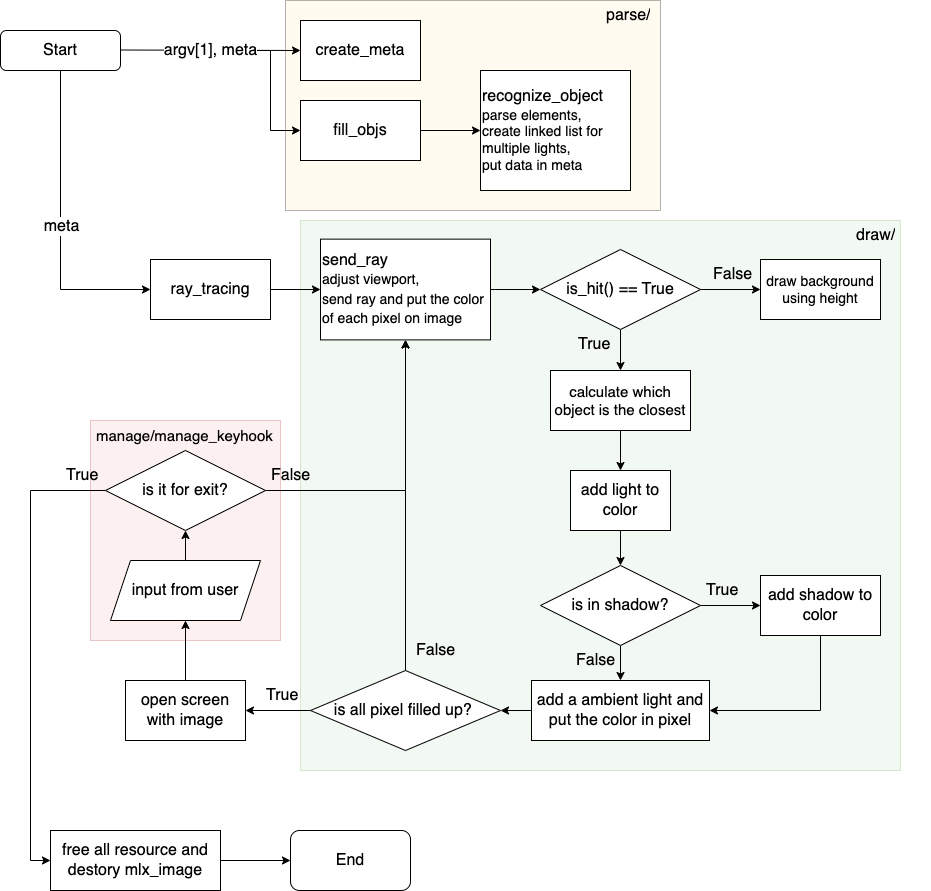

The diagram above was exported from draw.io. Its source (the exported page's mxGraphModel, read from the mxfile embedded in the PNG):
<mxGraphModel dx="937" dy="1100" grid="1" gridSize="10" guides="1" tooltips="1" connect="1" arrows="1" fold="1" page="1" pageScale="1" pageWidth="827" pageHeight="1169" math="0" shadow="0">
  <root>
    <mxCell id="WIyWlLk6GJQsqaUBKTNV-0" />
    <mxCell id="WIyWlLk6GJQsqaUBKTNV-1" parent="WIyWlLk6GJQsqaUBKTNV-0" />
    <mxCell id="VEnRy35cn6Tn8GkV1-NJ-95" value="" style="rounded=0;whiteSpace=wrap;html=1;fillColor=#f8cecc;strokeColor=#b85450;opacity=30;" parent="WIyWlLk6GJQsqaUBKTNV-1" vertex="1">
      <mxGeometry x="130" y="430" width="190" height="220" as="geometry" />
    </mxCell>
    <mxCell id="VEnRy35cn6Tn8GkV1-NJ-94" value="" style="rounded=0;whiteSpace=wrap;html=1;opacity=30;fillColor=#d5e8d4;strokeColor=#82b366;" parent="WIyWlLk6GJQsqaUBKTNV-1" vertex="1">
      <mxGeometry x="340" y="230" width="600" height="550" as="geometry" />
    </mxCell>
    <mxCell id="VEnRy35cn6Tn8GkV1-NJ-92" value="" style="rounded=0;whiteSpace=wrap;html=1;fillColor=#fff2cc;strokeColor=default;opacity=30;" parent="WIyWlLk6GJQsqaUBKTNV-1" vertex="1">
      <mxGeometry x="325" y="10" width="375" height="210" as="geometry" />
    </mxCell>
    <mxCell id="WIyWlLk6GJQsqaUBKTNV-3" value="Start" style="rounded=1;whiteSpace=wrap;html=1;fontSize=16;glass=0;strokeWidth=1;shadow=0;" parent="WIyWlLk6GJQsqaUBKTNV-1" vertex="1">
      <mxGeometry x="40" y="40" width="120" height="40" as="geometry" />
    </mxCell>
    <mxCell id="VEnRy35cn6Tn8GkV1-NJ-45" style="edgeStyle=orthogonalEdgeStyle;rounded=0;orthogonalLoop=1;jettySize=auto;html=1;entryX=0;entryY=0.5;entryDx=0;entryDy=0;" parent="WIyWlLk6GJQsqaUBKTNV-1" target="VEnRy35cn6Tn8GkV1-NJ-10" edge="1">
      <mxGeometry relative="1" as="geometry">
        <mxPoint x="260" y="60" as="sourcePoint" />
        <Array as="points">
          <mxPoint x="310" y="60" />
          <mxPoint x="310" y="140" />
        </Array>
      </mxGeometry>
    </mxCell>
    <mxCell id="VEnRy35cn6Tn8GkV1-NJ-7" value="create_meta" style="rounded=0;whiteSpace=wrap;html=1;fontSize=16;fillColor=default;" parent="WIyWlLk6GJQsqaUBKTNV-1" vertex="1">
      <mxGeometry x="340" y="30" width="120" height="60" as="geometry" />
    </mxCell>
    <mxCell id="VEnRy35cn6Tn8GkV1-NJ-51" style="edgeStyle=orthogonalEdgeStyle;rounded=0;orthogonalLoop=1;jettySize=auto;html=1;entryX=0;entryY=0.5;entryDx=0;entryDy=0;" parent="WIyWlLk6GJQsqaUBKTNV-1" source="VEnRy35cn6Tn8GkV1-NJ-10" target="VEnRy35cn6Tn8GkV1-NJ-20" edge="1">
      <mxGeometry relative="1" as="geometry" />
    </mxCell>
    <mxCell id="VEnRy35cn6Tn8GkV1-NJ-10" value="fill_objs" style="rounded=0;whiteSpace=wrap;html=1;fontSize=16;" parent="WIyWlLk6GJQsqaUBKTNV-1" vertex="1">
      <mxGeometry x="340" y="110" width="120" height="60" as="geometry" />
    </mxCell>
    <mxCell id="VEnRy35cn6Tn8GkV1-NJ-13" value="" style="endArrow=classic;html=1;rounded=0;fontSize=16;entryX=0;entryY=0.5;entryDx=0;entryDy=0;" parent="WIyWlLk6GJQsqaUBKTNV-1" target="VEnRy35cn6Tn8GkV1-NJ-7" edge="1">
      <mxGeometry relative="1" as="geometry">
        <mxPoint x="160" y="59.5" as="sourcePoint" />
        <mxPoint x="310" y="60" as="targetPoint" />
      </mxGeometry>
    </mxCell>
    <mxCell id="VEnRy35cn6Tn8GkV1-NJ-14" value="argv[1], meta" style="edgeLabel;resizable=0;html=1;align=center;verticalAlign=middle;fontSize=16;" parent="VEnRy35cn6Tn8GkV1-NJ-13" connectable="0" vertex="1">
      <mxGeometry relative="1" as="geometry" />
    </mxCell>
    <mxCell id="VEnRy35cn6Tn8GkV1-NJ-20" value="&lt;font style=&quot;font-size: 16px;&quot;&gt;recognize_object&lt;/font&gt;&lt;br&gt;parse elements&lt;span style=&quot;border-color: var(--border-color);&quot;&gt;,&lt;/span&gt;&lt;br style=&quot;border-color: var(--border-color);&quot;&gt;&lt;span style=&quot;border-color: var(--border-color);&quot;&gt;create linked list for multiple lights,&lt;br style=&quot;border-color: var(--border-color);&quot;&gt;put data in meta&lt;/span&gt;" style="rounded=0;whiteSpace=wrap;html=1;fontSize=14;align=left;" parent="WIyWlLk6GJQsqaUBKTNV-1" vertex="1">
      <mxGeometry x="520" y="80" width="150" height="120" as="geometry" />
    </mxCell>
    <mxCell id="VEnRy35cn6Tn8GkV1-NJ-43" style="edgeStyle=orthogonalEdgeStyle;rounded=0;orthogonalLoop=1;jettySize=auto;html=1;fontSize=16;" parent="WIyWlLk6GJQsqaUBKTNV-1" source="VEnRy35cn6Tn8GkV1-NJ-40" target="VEnRy35cn6Tn8GkV1-NJ-41" edge="1">
      <mxGeometry relative="1" as="geometry" />
    </mxCell>
    <mxCell id="VEnRy35cn6Tn8GkV1-NJ-40" value="ray_tracing" style="rounded=0;whiteSpace=wrap;html=1;fontSize=16;" parent="WIyWlLk6GJQsqaUBKTNV-1" vertex="1">
      <mxGeometry x="190" y="269" width="120" height="60" as="geometry" />
    </mxCell>
    <mxCell id="VEnRy35cn6Tn8GkV1-NJ-50" style="edgeStyle=orthogonalEdgeStyle;rounded=0;orthogonalLoop=1;jettySize=auto;html=1;entryX=0;entryY=0.5;entryDx=0;entryDy=0;" parent="WIyWlLk6GJQsqaUBKTNV-1" source="VEnRy35cn6Tn8GkV1-NJ-41" edge="1">
      <mxGeometry relative="1" as="geometry">
        <mxPoint x="580" y="299.01" as="targetPoint" />
      </mxGeometry>
    </mxCell>
    <mxCell id="VEnRy35cn6Tn8GkV1-NJ-41" value="send_ray&lt;br&gt;&lt;font style=&quot;font-size: 14px;&quot;&gt;adjust viewport,&lt;br style=&quot;border-color: var(--border-color);&quot;&gt;&lt;span style=&quot;&quot;&gt;send ray and put the color of each pixel on image&lt;/span&gt;&lt;/font&gt;" style="rounded=0;whiteSpace=wrap;html=1;fontSize=16;align=left;" parent="WIyWlLk6GJQsqaUBKTNV-1" vertex="1">
      <mxGeometry x="360" y="248.63" width="170" height="100.75" as="geometry" />
    </mxCell>
    <mxCell id="VEnRy35cn6Tn8GkV1-NJ-47" value="" style="endArrow=classic;html=1;rounded=0;entryX=0;entryY=0.5;entryDx=0;entryDy=0;exitX=0.5;exitY=1;exitDx=0;exitDy=0;" parent="WIyWlLk6GJQsqaUBKTNV-1" source="WIyWlLk6GJQsqaUBKTNV-3" target="VEnRy35cn6Tn8GkV1-NJ-40" edge="1">
      <mxGeometry relative="1" as="geometry">
        <mxPoint x="80" y="170" as="sourcePoint" />
        <mxPoint x="180" y="170" as="targetPoint" />
        <Array as="points">
          <mxPoint x="100" y="299" />
        </Array>
      </mxGeometry>
    </mxCell>
    <mxCell id="VEnRy35cn6Tn8GkV1-NJ-48" value="meta" style="edgeLabel;resizable=0;html=1;align=center;verticalAlign=middle;fontSize=16;" parent="VEnRy35cn6Tn8GkV1-NJ-47" connectable="0" vertex="1">
      <mxGeometry relative="1" as="geometry" />
    </mxCell>
    <mxCell id="VEnRy35cn6Tn8GkV1-NJ-58" style="edgeStyle=orthogonalEdgeStyle;rounded=0;orthogonalLoop=1;jettySize=auto;html=1;entryX=0;entryY=0.5;entryDx=0;entryDy=0;" parent="WIyWlLk6GJQsqaUBKTNV-1" source="VEnRy35cn6Tn8GkV1-NJ-55" target="VEnRy35cn6Tn8GkV1-NJ-57" edge="1">
      <mxGeometry relative="1" as="geometry" />
    </mxCell>
    <mxCell id="VEnRy35cn6Tn8GkV1-NJ-59" style="edgeStyle=orthogonalEdgeStyle;rounded=0;orthogonalLoop=1;jettySize=auto;html=1;entryX=0.5;entryY=0;entryDx=0;entryDy=0;" parent="WIyWlLk6GJQsqaUBKTNV-1" source="VEnRy35cn6Tn8GkV1-NJ-55" target="VEnRy35cn6Tn8GkV1-NJ-56" edge="1">
      <mxGeometry relative="1" as="geometry" />
    </mxCell>
    <mxCell id="VEnRy35cn6Tn8GkV1-NJ-55" value="is_hit() == True" style="rhombus;whiteSpace=wrap;html=1;fontSize=16;" parent="WIyWlLk6GJQsqaUBKTNV-1" vertex="1">
      <mxGeometry x="580" y="259" width="160" height="80" as="geometry" />
    </mxCell>
    <mxCell id="VEnRy35cn6Tn8GkV1-NJ-65" style="edgeStyle=orthogonalEdgeStyle;rounded=0;orthogonalLoop=1;jettySize=auto;html=1;entryX=0.5;entryY=0;entryDx=0;entryDy=0;" parent="WIyWlLk6GJQsqaUBKTNV-1" source="VEnRy35cn6Tn8GkV1-NJ-56" target="VEnRy35cn6Tn8GkV1-NJ-64" edge="1">
      <mxGeometry relative="1" as="geometry" />
    </mxCell>
    <mxCell id="VEnRy35cn6Tn8GkV1-NJ-56" value="calculate which object is the closest" style="rounded=0;whiteSpace=wrap;html=1;fontSize=15;" parent="WIyWlLk6GJQsqaUBKTNV-1" vertex="1">
      <mxGeometry x="590" y="380" width="140" height="60" as="geometry" />
    </mxCell>
    <mxCell id="VEnRy35cn6Tn8GkV1-NJ-57" value="draw background using height" style="rounded=0;whiteSpace=wrap;html=1;fontSize=14;" parent="WIyWlLk6GJQsqaUBKTNV-1" vertex="1">
      <mxGeometry x="800" y="269" width="120" height="60" as="geometry" />
    </mxCell>
    <mxCell id="VEnRy35cn6Tn8GkV1-NJ-60" value="&lt;font style=&quot;font-size: 16px;&quot;&gt;True&lt;/font&gt;" style="text;strokeColor=none;fillColor=none;align=left;verticalAlign=middle;spacingLeft=4;spacingRight=4;overflow=hidden;points=[[0,0.5],[1,0.5]];portConstraint=eastwest;rotatable=0;whiteSpace=wrap;html=1;" parent="WIyWlLk6GJQsqaUBKTNV-1" vertex="1">
      <mxGeometry x="612" y="339" width="80" height="30" as="geometry" />
    </mxCell>
    <mxCell id="VEnRy35cn6Tn8GkV1-NJ-63" value="False" style="text;strokeColor=none;fillColor=none;align=left;verticalAlign=middle;spacingLeft=4;spacingRight=4;overflow=hidden;points=[[0,0.5],[1,0.5]];portConstraint=eastwest;rotatable=0;whiteSpace=wrap;html=1;fontSize=16;" parent="WIyWlLk6GJQsqaUBKTNV-1" vertex="1">
      <mxGeometry x="747" y="269" width="80" height="30" as="geometry" />
    </mxCell>
    <mxCell id="VEnRy35cn6Tn8GkV1-NJ-73" style="edgeStyle=orthogonalEdgeStyle;rounded=0;orthogonalLoop=1;jettySize=auto;html=1;entryX=0.5;entryY=0;entryDx=0;entryDy=0;" parent="WIyWlLk6GJQsqaUBKTNV-1" source="VEnRy35cn6Tn8GkV1-NJ-64" target="VEnRy35cn6Tn8GkV1-NJ-67" edge="1">
      <mxGeometry relative="1" as="geometry" />
    </mxCell>
    <mxCell id="VEnRy35cn6Tn8GkV1-NJ-64" value="add light to color" style="rounded=0;whiteSpace=wrap;html=1;fontSize=16;" parent="WIyWlLk6GJQsqaUBKTNV-1" vertex="1">
      <mxGeometry x="610" y="480" width="100" height="60" as="geometry" />
    </mxCell>
    <mxCell id="VEnRy35cn6Tn8GkV1-NJ-77" style="edgeStyle=orthogonalEdgeStyle;rounded=0;orthogonalLoop=1;jettySize=auto;html=1;entryX=1;entryY=0.5;entryDx=0;entryDy=0;" parent="WIyWlLk6GJQsqaUBKTNV-1" source="VEnRy35cn6Tn8GkV1-NJ-66" target="VEnRy35cn6Tn8GkV1-NJ-76" edge="1">
      <mxGeometry relative="1" as="geometry">
        <Array as="points">
          <mxPoint x="860" y="720" />
        </Array>
      </mxGeometry>
    </mxCell>
    <mxCell id="VEnRy35cn6Tn8GkV1-NJ-66" value="add shadow to color" style="rounded=0;whiteSpace=wrap;html=1;fontSize=16;" parent="WIyWlLk6GJQsqaUBKTNV-1" vertex="1">
      <mxGeometry x="800" y="585" width="120" height="60" as="geometry" />
    </mxCell>
    <mxCell id="VEnRy35cn6Tn8GkV1-NJ-75" style="edgeStyle=orthogonalEdgeStyle;rounded=0;orthogonalLoop=1;jettySize=auto;html=1;entryX=0;entryY=0.5;entryDx=0;entryDy=0;" parent="WIyWlLk6GJQsqaUBKTNV-1" source="VEnRy35cn6Tn8GkV1-NJ-67" target="VEnRy35cn6Tn8GkV1-NJ-66" edge="1">
      <mxGeometry relative="1" as="geometry" />
    </mxCell>
    <mxCell id="VEnRy35cn6Tn8GkV1-NJ-78" style="edgeStyle=orthogonalEdgeStyle;rounded=0;orthogonalLoop=1;jettySize=auto;html=1;entryX=0.5;entryY=0;entryDx=0;entryDy=0;" parent="WIyWlLk6GJQsqaUBKTNV-1" source="VEnRy35cn6Tn8GkV1-NJ-67" target="VEnRy35cn6Tn8GkV1-NJ-76" edge="1">
      <mxGeometry relative="1" as="geometry" />
    </mxCell>
    <mxCell id="VEnRy35cn6Tn8GkV1-NJ-67" value="is in shadow?" style="rhombus;whiteSpace=wrap;html=1;fontSize=16;" parent="WIyWlLk6GJQsqaUBKTNV-1" vertex="1">
      <mxGeometry x="580" y="575" width="160" height="80" as="geometry" />
    </mxCell>
    <mxCell id="VEnRy35cn6Tn8GkV1-NJ-71" value="&lt;font style=&quot;font-size: 16px;&quot;&gt;True&lt;/font&gt;" style="text;strokeColor=none;fillColor=none;align=left;verticalAlign=middle;spacingLeft=4;spacingRight=4;overflow=hidden;points=[[0,0.5],[1,0.5]];portConstraint=eastwest;rotatable=0;whiteSpace=wrap;html=1;" parent="WIyWlLk6GJQsqaUBKTNV-1" vertex="1">
      <mxGeometry x="740" y="585" width="80" height="30" as="geometry" />
    </mxCell>
    <mxCell id="VEnRy35cn6Tn8GkV1-NJ-83" style="edgeStyle=orthogonalEdgeStyle;rounded=0;orthogonalLoop=1;jettySize=auto;html=1;entryX=1;entryY=0.5;entryDx=0;entryDy=0;" parent="WIyWlLk6GJQsqaUBKTNV-1" source="VEnRy35cn6Tn8GkV1-NJ-76" target="VEnRy35cn6Tn8GkV1-NJ-81" edge="1">
      <mxGeometry relative="1" as="geometry" />
    </mxCell>
    <mxCell id="VEnRy35cn6Tn8GkV1-NJ-76" value="add a ambient light and put the color in pixel" style="rounded=0;whiteSpace=wrap;html=1;fontSize=16;" parent="WIyWlLk6GJQsqaUBKTNV-1" vertex="1">
      <mxGeometry x="571" y="690" width="178" height="60" as="geometry" />
    </mxCell>
    <mxCell id="VEnRy35cn6Tn8GkV1-NJ-79" value="False" style="text;strokeColor=none;fillColor=none;align=left;verticalAlign=middle;spacingLeft=4;spacingRight=4;overflow=hidden;points=[[0,0.5],[1,0.5]];portConstraint=eastwest;rotatable=0;whiteSpace=wrap;html=1;fontSize=16;" parent="WIyWlLk6GJQsqaUBKTNV-1" vertex="1">
      <mxGeometry x="610" y="655" width="80" height="30" as="geometry" />
    </mxCell>
    <mxCell id="VEnRy35cn6Tn8GkV1-NJ-89" style="edgeStyle=orthogonalEdgeStyle;rounded=0;orthogonalLoop=1;jettySize=auto;html=1;entryX=0.5;entryY=1;entryDx=0;entryDy=0;" parent="WIyWlLk6GJQsqaUBKTNV-1" source="VEnRy35cn6Tn8GkV1-NJ-80" target="VEnRy35cn6Tn8GkV1-NJ-88" edge="1">
      <mxGeometry relative="1" as="geometry" />
    </mxCell>
    <mxCell id="VEnRy35cn6Tn8GkV1-NJ-80" value="open screen with image" style="rounded=0;whiteSpace=wrap;html=1;fontSize=16;" parent="WIyWlLk6GJQsqaUBKTNV-1" vertex="1">
      <mxGeometry x="165" y="690" width="120" height="60" as="geometry" />
    </mxCell>
    <mxCell id="VEnRy35cn6Tn8GkV1-NJ-84" style="edgeStyle=orthogonalEdgeStyle;rounded=0;orthogonalLoop=1;jettySize=auto;html=1;" parent="WIyWlLk6GJQsqaUBKTNV-1" source="VEnRy35cn6Tn8GkV1-NJ-81" target="VEnRy35cn6Tn8GkV1-NJ-41" edge="1">
      <mxGeometry relative="1" as="geometry" />
    </mxCell>
    <mxCell id="VEnRy35cn6Tn8GkV1-NJ-85" style="edgeStyle=orthogonalEdgeStyle;rounded=0;orthogonalLoop=1;jettySize=auto;html=1;" parent="WIyWlLk6GJQsqaUBKTNV-1" source="VEnRy35cn6Tn8GkV1-NJ-81" target="VEnRy35cn6Tn8GkV1-NJ-80" edge="1">
      <mxGeometry relative="1" as="geometry" />
    </mxCell>
    <mxCell id="VEnRy35cn6Tn8GkV1-NJ-81" value="is all pixel filled up?&amp;nbsp;" style="rhombus;whiteSpace=wrap;html=1;fontSize=16;" parent="WIyWlLk6GJQsqaUBKTNV-1" vertex="1">
      <mxGeometry x="350" y="680" width="190" height="80" as="geometry" />
    </mxCell>
    <mxCell id="VEnRy35cn6Tn8GkV1-NJ-86" value="False" style="text;strokeColor=none;fillColor=none;align=left;verticalAlign=middle;spacingLeft=4;spacingRight=4;overflow=hidden;points=[[0,0.5],[1,0.5]];portConstraint=eastwest;rotatable=0;whiteSpace=wrap;html=1;fontSize=16;" parent="WIyWlLk6GJQsqaUBKTNV-1" vertex="1">
      <mxGeometry x="450" y="645" width="80" height="30" as="geometry" />
    </mxCell>
    <mxCell id="VEnRy35cn6Tn8GkV1-NJ-87" value="&lt;font style=&quot;font-size: 16px;&quot;&gt;True&lt;/font&gt;" style="text;strokeColor=none;fillColor=none;align=left;verticalAlign=middle;spacingLeft=4;spacingRight=4;overflow=hidden;points=[[0,0.5],[1,0.5]];portConstraint=eastwest;rotatable=0;whiteSpace=wrap;html=1;" parent="WIyWlLk6GJQsqaUBKTNV-1" vertex="1">
      <mxGeometry x="300" y="690" width="80" height="30" as="geometry" />
    </mxCell>
    <mxCell id="VEnRy35cn6Tn8GkV1-NJ-97" style="edgeStyle=orthogonalEdgeStyle;rounded=0;orthogonalLoop=1;jettySize=auto;html=1;entryX=0.5;entryY=1;entryDx=0;entryDy=0;" parent="WIyWlLk6GJQsqaUBKTNV-1" source="VEnRy35cn6Tn8GkV1-NJ-88" target="VEnRy35cn6Tn8GkV1-NJ-96" edge="1">
      <mxGeometry relative="1" as="geometry" />
    </mxCell>
    <mxCell id="VEnRy35cn6Tn8GkV1-NJ-88" value="input from user" style="shape=parallelogram;perimeter=parallelogramPerimeter;whiteSpace=wrap;html=1;fixedSize=1;fontSize=16;" parent="WIyWlLk6GJQsqaUBKTNV-1" vertex="1">
      <mxGeometry x="150" y="570" width="150" height="60" as="geometry" />
    </mxCell>
    <mxCell id="VEnRy35cn6Tn8GkV1-NJ-98" style="edgeStyle=orthogonalEdgeStyle;rounded=0;orthogonalLoop=1;jettySize=auto;html=1;entryX=0.5;entryY=1;entryDx=0;entryDy=0;" parent="WIyWlLk6GJQsqaUBKTNV-1" source="VEnRy35cn6Tn8GkV1-NJ-96" target="VEnRy35cn6Tn8GkV1-NJ-41" edge="1">
      <mxGeometry relative="1" as="geometry" />
    </mxCell>
    <mxCell id="WL55fklfR2PDQLwJU8V4-0" style="edgeStyle=orthogonalEdgeStyle;rounded=0;orthogonalLoop=1;jettySize=auto;html=1;entryX=0;entryY=0.5;entryDx=0;entryDy=0;" edge="1" parent="WIyWlLk6GJQsqaUBKTNV-1" source="VEnRy35cn6Tn8GkV1-NJ-96" target="VEnRy35cn6Tn8GkV1-NJ-100">
      <mxGeometry relative="1" as="geometry">
        <Array as="points">
          <mxPoint x="70" y="500" />
          <mxPoint x="70" y="870" />
        </Array>
      </mxGeometry>
    </mxCell>
    <mxCell id="VEnRy35cn6Tn8GkV1-NJ-96" value="is it for exit?" style="rhombus;whiteSpace=wrap;html=1;fontSize=16;" parent="WIyWlLk6GJQsqaUBKTNV-1" vertex="1">
      <mxGeometry x="145" y="460" width="160" height="80" as="geometry" />
    </mxCell>
    <mxCell id="VEnRy35cn6Tn8GkV1-NJ-99" value="False" style="text;strokeColor=none;fillColor=none;align=left;verticalAlign=middle;spacingLeft=4;spacingRight=4;overflow=hidden;points=[[0,0.5],[1,0.5]];portConstraint=eastwest;rotatable=0;whiteSpace=wrap;html=1;fontSize=16;" parent="WIyWlLk6GJQsqaUBKTNV-1" vertex="1">
      <mxGeometry x="305" y="470" width="80" height="30" as="geometry" />
    </mxCell>
    <mxCell id="WL55fklfR2PDQLwJU8V4-3" style="edgeStyle=orthogonalEdgeStyle;rounded=0;orthogonalLoop=1;jettySize=auto;html=1;entryX=0;entryY=0.5;entryDx=0;entryDy=0;" edge="1" parent="WIyWlLk6GJQsqaUBKTNV-1" source="VEnRy35cn6Tn8GkV1-NJ-100" target="WL55fklfR2PDQLwJU8V4-2">
      <mxGeometry relative="1" as="geometry" />
    </mxCell>
    <mxCell id="VEnRy35cn6Tn8GkV1-NJ-100" value="free all resource and destory mlx_image" style="rounded=0;whiteSpace=wrap;html=1;fontSize=16;" parent="WIyWlLk6GJQsqaUBKTNV-1" vertex="1">
      <mxGeometry x="90" y="840" width="170" height="60" as="geometry" />
    </mxCell>
    <mxCell id="WL55fklfR2PDQLwJU8V4-1" value="&lt;font style=&quot;font-size: 16px;&quot;&gt;True&lt;/font&gt;" style="text;strokeColor=none;fillColor=none;align=left;verticalAlign=middle;spacingLeft=4;spacingRight=4;overflow=hidden;points=[[0,0.5],[1,0.5]];portConstraint=eastwest;rotatable=0;whiteSpace=wrap;html=1;" vertex="1" parent="WIyWlLk6GJQsqaUBKTNV-1">
      <mxGeometry x="100" y="470" width="80" height="30" as="geometry" />
    </mxCell>
    <mxCell id="WL55fklfR2PDQLwJU8V4-2" value="End" style="rounded=1;whiteSpace=wrap;html=1;fontSize=16;" vertex="1" parent="WIyWlLk6GJQsqaUBKTNV-1">
      <mxGeometry x="330" y="840" width="120" height="60" as="geometry" />
    </mxCell>
    <mxCell id="WL55fklfR2PDQLwJU8V4-4" value="parse/" style="text;strokeColor=none;fillColor=none;align=left;verticalAlign=middle;spacingLeft=4;spacingRight=4;overflow=hidden;points=[[0,0.5],[1,0.5]];portConstraint=eastwest;rotatable=0;whiteSpace=wrap;html=1;fontSize=16;" vertex="1" parent="WIyWlLk6GJQsqaUBKTNV-1">
      <mxGeometry x="640" y="10" width="80" height="30" as="geometry" />
    </mxCell>
    <mxCell id="WL55fklfR2PDQLwJU8V4-5" value="draw/" style="text;strokeColor=none;fillColor=none;align=left;verticalAlign=middle;spacingLeft=4;spacingRight=4;overflow=hidden;points=[[0,0.5],[1,0.5]];portConstraint=eastwest;rotatable=0;whiteSpace=wrap;html=1;fontSize=16;" vertex="1" parent="WIyWlLk6GJQsqaUBKTNV-1">
      <mxGeometry x="890" y="230" width="80" height="30" as="geometry" />
    </mxCell>
    <mxCell id="WL55fklfR2PDQLwJU8V4-6" value="manage/manage_keyhook" style="text;strokeColor=none;fillColor=none;align=left;verticalAlign=middle;spacingLeft=4;spacingRight=4;overflow=hidden;points=[[0,0.5],[1,0.5]];portConstraint=eastwest;rotatable=0;whiteSpace=wrap;html=1;fontSize=15;" vertex="1" parent="WIyWlLk6GJQsqaUBKTNV-1">
      <mxGeometry x="130" y="430" width="230" height="30" as="geometry" />
    </mxCell>
  </root>
</mxGraphModel>